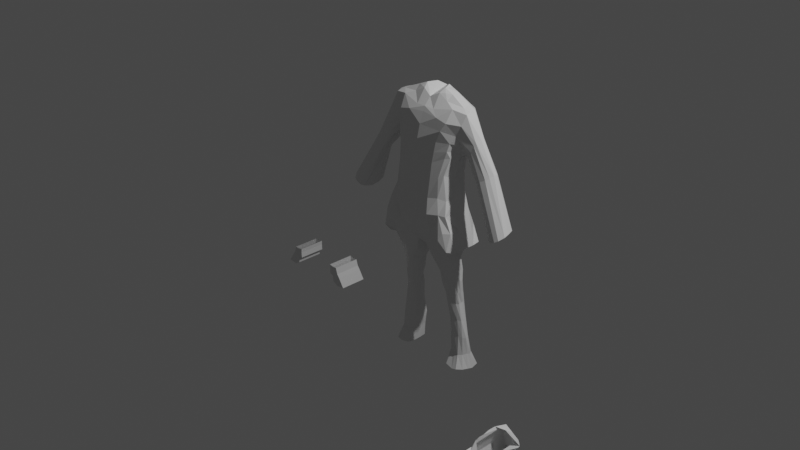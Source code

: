 # Source: spy.blend  (saved by Blender 3.2.14; exported with 4.5.12 LTS)
import bpy
from mathutils import Matrix  # noqa: F401  (used for matrix-valued properties, if any)

bpy.ops.wm.read_factory_settings(use_empty=True)
scene = bpy.context.scene
scene.name = 'Scene'

# ---- collections
col_collection = bpy.data.collections.new('Collection'); scene.collection.children.link(col_collection)

# ---- materials (node trees are filled in below, after node groups)
mat_material = bpy.data.materials.new('Material')
mat_material.alpha_threshold = 0.0
mat_material.use_transparent_shadow = False
mat_material.line_color = (0.0, 0.0, 0.0, 1.0)

# ---- material node trees
mat_material.use_nodes = True; mat_material.node_tree.nodes.clear()
_N = mat_material.node_tree.nodes; _L = mat_material.node_tree.links
n0 = _N.new('ShaderNodeOutputMaterial'); n0.name = 'Material Output'; n0.location = (300, 300)
n1 = _N.new('ShaderNodeBsdfPrincipled'); n1.name = 'Principled BSDF'; n1.location = (10, 300)
n1.distribution = 'GGX'
n1.subsurface_method = 'RANDOM_WALK_SKIN'
n1.inputs[2].default_value = 0.4
n1.inputs[3].default_value = 1.45
n1.inputs[27].default_value = (0.0, 0.0, 0.0, 1.0)
n1.inputs[28].default_value = 1.0
_L.new(n1.outputs[0], n0.inputs[0])
n0.is_active_output = True

# ---- world
world_world = bpy.data.worlds.new('World'); scene.world = world_world
world_world.use_nodes = True; world_world.node_tree.nodes.clear()
_N = world_world.node_tree.nodes; _L = world_world.node_tree.links
n0 = _N.new('ShaderNodeOutputWorld'); n0.name = 'World Output'; n0.location = (300, 300)
n1 = _N.new('ShaderNodeBackground'); n1.name = 'Background'; n1.location = (10, 300)
n1.inputs[0].default_value = (0.05088, 0.05088, 0.05088, 1.0)
_L.new(n1.outputs[0], n0.inputs[0])
n0.is_active_output = True
world_world.color = (0.05088, 0.05088, 0.05088)
world_world.use_sun_shadow = False
world_world.sun_shadow_jitter_overblur = 0.0

# ---- cameras
cam_camera = bpy.data.cameras.new('Camera')
cam_camera.clip_end = 100.0
cam_camera.ortho_scale = 7.314

# ---- lights
light_light = bpy.data.lights.new('Light', 'POINT')
light_light.transmission_factor = 0.0
light_light.energy = 1000.0
light_light.shadow_soft_size = 0.1
light_light.shadow_maximum_resolution = 0.006
light_light.use_absolute_resolution = True

# ---- meshes
me_cube = bpy.data.meshes.new('Cube')
me_cube.from_pydata([(-0.9634, 0.175, 0.9465), (-0.8116, 0.2138, -1.077), (-1.061, -0.05303, 0.785), (-0.8519, -0.1365, -1.083), (-0.6083, -0.1565, 0.01281), (-0.7105, 0.1678, 0.003318), (-0.08967, 0.1668, -1.158), (0.003088, -0.1172, 0.8548), (-0.2786, -0.1447, -0.9949), (-0.003952, 0.2493, 0.9138), (8.877e-18, 0.1828, 0.02311), (-1.731e-05, -0.1974, -0.06671), (-0.8231, -0.1002, 0.5163), (-0.774, 0.2291, 0.4552), (0.02494, 0.2449, 0.4946), (-0.000534, -0.1948, 0.4987), (-0.7704, 0.1855, -0.4824), (-0.7273, -0.2012, -0.4937), (-0.0001269, -0.2095, -0.5589), (-0.0001269, 0.2022, -0.4794), (-1.169, 0.2368, -3.009), (-1.046, -0.03346, -2.98), (-0.7048, 0.2318, -2.993), (-0.6933, -0.02423, -2.978), (-0.8777, 0.1402, -1.961), (-0.8433, 0.03361, -1.975), (-0.6078, 0.01401, -1.99), (-0.565, 0.1643, -1.98), (-1.643, 0.1385, 0.1091), (-1.854, 0.1128, 0.19), (-1.775, -0.0237, 0.1401), (-1.551, -0.03943, 0.0721), (-0.3428, 0.1525, -1.132), (-0.4377, -0.1251, 0.8324), (-0.3982, -0.1803, 0.00111), (-0.4961, -0.1609, -1.034), (-0.6682, 0.2006, 0.9622), (-0.4372, 0.1778, 0.02311), (-0.4494, 0.2517, 0.4999), (-0.4996, -0.152, 0.509), (-0.4483, 0.1899, -0.5001), (-0.4641, -0.251, -0.5056), (-0.8969, 0.2701, -3.011), (-0.9082, -0.03645, -2.997), (-0.7282, 0.1623, -1.992), (-0.7279, 0.00923, -1.99), (-0.00364, -0.02422, 1.031), (-0.2454, 0.0002698, 1.107), (-0.9182, -0.03462, -0.9644), (-1.12, 0.04511, 0.961), (-0.8483, -0.03447, 0.01599), (-0.08967, -0.03462, -1.092), (-1.057, 0.06567, 0.3526), (-0.9198, -0.03462, -0.4907), (-1.2, 0.07936, -2.996), (-0.6401, 0.07555, -2.974), (-0.5299, 0.08645, -1.989), (-0.8959, 0.08993, -1.963), (-1.519, 0.03292, 0.02154), (-1.889, 0.04777, 0.2009), (-0.9444, 0.02697, 0.9936), (-0.2906, 0.0584, 1.165), (-2.113, 0.1409, -0.5323), (-2.333, -0.1246, -0.5934), (-1.941, 0.04252, -0.5962), (-2.509, -0.06256, -0.5153), (-2.427, 0.07955, -0.496), (-2.114, -0.09941, -0.6369), (-0.001604, 0.2051, 1.119), (-0.008342, -0.09577, 0.922), (-0.3106, 0.2062, 1.011), (-0.2601, -0.0889, 0.913), (-0.5302, 0.05374, 1.106), (-0.0002538, -0.03383, -0.5029), (-0.00183, 0.2131, -1.018), (-0.00183, -0.1394, -0.994), (-0.00183, -0.03662, -1.018), (-0.9221, -0.118, -1.032), (-0.1306, -0.1176, -1.067), (-1.157, 0.0202, -2.987), (-0.6472, 0.02005, -2.977), (-0.8961, 0.05947, -1.982), (-1.84, 0.006626, 0.1739), (-0.7684, -0.04851, 0.9711), (-1.119, -0.007248, 0.9345), (-0.7325, -0.1313, 0.05194), (-1.036, 0.02263, 0.3982), (-0.9079, -0.1766, -0.4971), (-0.5471, 0.0447, -1.989), (-1.526, -0.01454, 0.04425), (-0.3811, 0.02227, 1.113), (-2.215, -0.1207, -0.6269), (-2.476, 0.01379, -0.502), (-0.5062, -0.008778, 1.031), (-0.00183, -0.1431, -1.018), (-1.114, 0.1108, 0.9635), (-0.8082, 0.1008, 0.06027), (-0.9951, 0.1972, 0.4297), (-0.9198, 0.1434, -0.4907), (-0.5508, 0.1193, -1.988), (-1.59, 0.08999, 0.04596), (-0.2581, 0.1669, 1.136), (-0.9182, 0.1434, -0.9644), (-0.08967, 0.1434, -1.092), (-1.217, 0.1434, -3.014), (-0.6481, 0.1426, -2.975), (-0.9029, 0.1122, -1.961), (-1.892, 0.08652, 0.2056), (-0.926, 0.1206, 1.002), (-2.283, 0.129, -0.5012), (-1.983, -0.04494, -0.631), (-0.4953, 0.1453, 1.107), (-0.00183, 0.1414, -1.018), (-0.7954, -0.03917, -1.429), (-0.4763, -0.04942, -1.468), (-0.3907, 0.117, -1.478), (-0.7745, 0.1303, -1.442), (-0.6338, -0.05789, -1.453), (-0.5851, 0.1217, -1.46), (-0.9108, 0.03361, -1.427), (-0.3428, 0.03361, -1.476), (-0.889, -0.003599, -1.434), (-0.3928, -0.01889, -1.458), (-0.3428, 0.09354, -1.474), (-0.9108, 0.09354, -1.425), (-0.8125, -0.08817, -1.251), (-0.3437, -0.1052, -1.241), (-0.224, 0.1171, -1.312), (-0.7411, 0.1407, -1.249), (-0.5541, -0.1168, -1.271), (-0.5541, 0.1144, -1.271), (-0.9144, -0.0005062, -1.222), (-0.224, -0.0005062, -1.311), (-0.9119, -0.06595, -1.251), (-0.2641, -0.07483, -1.277), (-0.224, 0.0663, -1.31), (-0.8967, 0.0691, -1.225), (-0.8068, 0.1241, -1.619), (-0.6918, -0.01795, -1.634), (-0.6702, 0.1219, -1.635), (-0.9231, 0.05088, -1.595), (-0.4114, 0.06772, -1.671), (-0.8816, 0.02268, -1.596), (-0.448, 0.009695, -1.675), (-0.4114, 0.1015, -1.665), (-0.9187, 0.0891, -1.599), (-0.8092, 0.001509, -1.615), (-0.5283, -0.03081, -1.673), (-0.4447, 0.1255, -1.678), (-0.9477, 0.1815, -2.538), (-0.931, 0.04395, -2.489), (-0.6934, 0.04912, -2.507), (-0.6002, 0.2184, -2.542), (-0.8163, 0.2184, -2.548), (-0.7976, 0.03694, -2.488), (-0.5935, 0.09335, -2.507), (-1.08, 0.09715, -2.52), (-1.025, 0.06306, -2.511), (-0.6346, 0.06034, -2.508), (-0.6002, 0.1345, -2.511), (-1.059, 0.1345, -2.519), (-0.8798, 0.04401, -2.238), (-0.6627, 0.04184, -2.257), (-0.6, 0.1772, -2.256), (-0.8925, 0.1652, -2.239), (-0.7723, 0.2004, -2.255), (-0.7751, 0.03294, -2.248), (-0.5802, 0.09669, -2.249), (-0.9791, 0.09543, -2.25), (-0.9665, 0.06631, -2.241), (-0.6083, 0.0566, -2.263), (-0.594, 0.1379, -2.253), (-0.9791, 0.1301, -2.238), (-1.043, 0.1916, -2.796), (-0.8597, 0.2395, -2.795), (-0.879, 0.03182, -2.791), (-0.6053, 0.1003, -2.765), (-1.113, 0.1054, -2.777), (-1.055, 0.05937, -2.787), (-0.6529, 0.06503, -2.772), (-0.6162, 0.1389, -2.765), (-1.137, 0.1389, -2.795), (-0.9632, 0.02572, -2.794), (-0.7503, 0.04864, -2.779), (-0.664, 0.2224, -2.78), (-0.8599, 0.1301, -1.792), (-0.7159, 0.005731, -1.816), (-0.6992, 0.1355, -1.81), (-0.9086, 0.0694, -1.78), (-0.4882, 0.08478, -1.833), (-0.8848, 0.04076, -1.795), (-0.4938, 0.03183, -1.836), (-0.5029, 0.1102, -1.829), (-0.9062, 0.09684, -1.785), (-0.8485, 0.01675, -1.799), (-0.5838, -0.001021, -1.826), (-0.5584, 0.1364, -1.824), (-0.9227, 0.2184, -0.8499), (-0.01117, -0.2105, -0.8343), (-0.005434, 0.2163, -0.7824), (-0.8409, -0.2461, -0.8288), (-0.4893, -0.2139, -0.7758), (-0.4262, 0.2153, -0.8519), (-0.6558, -0.1827, -0.2636), (-0.7384, 0.1612, -0.2566), (-6.344e-05, -0.2062, -0.3082), (-6.344e-05, 0.1693, -0.1954), (-0.4625, 0.17, -0.2242), (-0.3852, -0.2064, -0.2959), (-0.888, -0.03462, -0.2384), (-0.8159, -0.1316, -0.3028), (-0.8403, 0.119, -0.2299), (-0.7248, 0.1884, 0.2338), (-1.432e-18, 0.2041, 0.2463), (-1.191e-05, -0.1803, 0.192), (-0.7178, -0.1209, 0.2941), (-0.4229, -0.1692, 0.2152), (-0.4625, 0.2109, 0.2463), (-0.8954, -0.001209, 0.2559), (-0.8241, -0.08539, 0.3014), (-0.8724, 0.09225, 0.2474), (-0.9463, -0.06254, 0.6264), (-0.8887, 0.224, 0.6579), (-0.001326, 0.2584, 0.8006), (-0.001825, -0.1614, 0.6937), (-1.641, -0.0394, 0.1022), (-1.751, 0.1369, 0.1512), (-0.5032, 0.2438, 0.6988), (-0.6067, -0.1426, 0.6757), (-1.924, 0.0966, -0.549), (-2.427, -0.112, -0.5596), (-1.388, 0.1243, 0.6009), (-1.386, -0.02142, 0.56), (-1.364, 0.1804, 0.2981), (-1.272, -0.03151, 0.3627), (-1.451, 0.04588, 0.6434), (-1.303, 0.04904, 0.2775), (-1.413, -0.008344, 0.612), (-1.253, -0.01763, 0.2875), (-1.279, 0.1261, 0.2386), (-1.452, 0.08859, 0.6406), (-1.269, 0.1578, 0.5255), (-1.329, -0.03212, 0.4577), (-0.922, 0.2618, -1.113), (-0.9347, -0.1836, -1.062), (-0.9108, 0.2304, -0.7737), (-0.9235, -0.2208, -0.7224), (-1.001, -0.02783, -1.07), (-1.008, -0.03462, -0.7265), (-1.022, -0.1453, -1.071), (-1.07, -0.1693, -0.7203), (-1.008, 0.1434, -0.7265), (-0.9431, 0.1434, -1.076), (-1.121, 0.2184, -1.008), (-1.047, -0.2156, -0.9808), (-1.121, -0.03462, -1.024), (-1.121, -0.1262, -1.024), (-1.121, 0.1434, -1.024), (-0.7271, -0.1207, 0.7919), (-1.016, -0.02734, 0.5012), (-1.077, 0.2144, 0.4534), (-0.9496, 0.2279, 0.5056), (-0.0001495, 0.2993, -1.141), (0.003328, 0.304, -1.041), (0.04285, 0.3619, -1.253), (0.004191, 0.3039, -0.9014), (-0.006422, 0.3891, -1.198), (-0.4533, 0.287, -0.8375), (-0.5637, 0.3038, -1.103), (-0.5033, 0.2962, -1.2), (-0.4597, 0.2612, -0.9456), (-0.4592, 0.2589, -1.045), (-0.1682, 0.2105, 1.046), (-0.1852, 0.1554, 1.168), (-0.7699, -0.1139, 0.4006), (-0.7494, 0.2087, 0.3445), (0.01247, 0.2245, 0.3705), (-0.000273, -0.1875, 0.3454), (-0.4612, -0.1606, 0.3621), (-0.456, 0.2313, 0.3731), (-0.9294, 0.028, 0.3208), (-0.8795, -0.0374, 0.3881), (-0.8623, 0.1448, 0.3699), (-0.004317, 0.2313, 1.019), (-0.3287, 0.2357, 0.8585), (-0.7971, 0.1606, 1.007)], [(73, 18), (19, 73), (222, 261), (200, 246)], [(83, 84, 2), (228, 33, 258), (211, 96, 5, 204), (208, 34, 4, 203), (207, 37, 10, 206), (227, 36, 284), (181, 173, 20, 104), (279, 38, 14, 276), (282, 97, 13, 275), (278, 39, 12, 274), (202, 40, 19, 199), (201, 41, 17, 200), (48, 77, 249, 247), (175, 182, 21, 43), (179, 183, 23, 80), (174, 184, 22, 42), (187, 196, 27, 44), (191, 195, 26, 88), (186, 194, 25, 45), (193, 185, 24, 106), (242, 232, 30, 225), (238, 234, 31, 89), (240, 231, 29, 107), (241, 233, 28, 226), (195, 186, 45, 26), (185, 187, 44, 24), (173, 174, 42, 20), (183, 175, 43, 23), (198, 18, 41, 201), (197, 16, 40, 202), (277, 15, 39, 278), (275, 13, 38, 279), (222, 0, 36), (204, 5, 37, 207), (205, 11, 34, 208), (224, 7, 33, 228), (101, 273, 68, 272), (93, 71, 47), (71, 69, 46), (111, 72, 61, 101), (237, 235, 59, 82), (239, 236, 58, 100), (190, 188, 57, 81), (192, 189, 56, 99), (180, 176, 55, 105), (245, 197, 270, 263, 265, 267), (281, 86, 52, 280), (178, 177, 54, 79), (210, 85, 50, 209), (108, 95, 49, 60), (108, 60, 72, 111), (33, 7, 69, 71), (83, 33, 71, 93), (284, 36, 70), (103, 6, 74, 112), (78, 51, 76, 94), (8, 78, 94, 75), (60, 83, 93, 72), (203, 4, 85, 210), (182, 178, 79, 21), (86, 281, 12, 259), (87, 53, 248, 250), (194, 190, 81, 25), (232, 237, 82, 30), (72, 93, 90), (236, 238, 89, 58), (189, 191, 88, 56), (176, 179, 80, 55), (60, 49, 84, 83), (51, 103, 112, 76), (285, 108, 111), (0, 95, 108), (184, 180, 105, 22), (196, 192, 99, 27), (233, 239, 100, 28), (9, 70, 272), (235, 240, 107, 59), (188, 193, 106, 57), (3, 200, 254, 244), (280, 52, 97, 282), (177, 181, 104, 54), (209, 50, 96, 211), (131, 136, 124, 119), (127, 135, 123, 115), (132, 134, 122, 120), (125, 133, 121, 113), (135, 132, 120, 123), (133, 131, 119, 121), (128, 130, 118, 116), (126, 129, 117, 114), (136, 128, 116, 124), (129, 125, 113, 117), (134, 126, 114, 122), (130, 127, 115, 118), (32, 6, 127, 130), (78, 8, 126, 134), (35, 3, 125, 129), (102, 1, 128, 136), (8, 35, 129, 126), (1, 32, 130, 128), (77, 48, 131, 133), (103, 51, 132, 135), (3, 77, 133, 125), (51, 78, 134, 132), (6, 103, 135, 127), (48, 102, 136, 131), (119, 124, 145, 140), (115, 123, 144, 148), (120, 122, 143, 141), (113, 121, 142, 146), (123, 120, 141, 144), (121, 119, 140, 142), (116, 118, 139, 137), (114, 117, 138, 147), (124, 116, 137, 145), (117, 113, 146, 138), (122, 114, 147, 143), (118, 115, 148, 139), (168, 172, 160, 156), (163, 171, 159, 152), (167, 170, 158, 155), (161, 169, 157, 150), (169, 168, 156, 157), (171, 167, 155, 159), (162, 166, 154, 151), (164, 165, 153, 149), (165, 163, 152, 153), (170, 162, 151, 158), (166, 161, 150, 154), (172, 164, 149, 160), (106, 24, 164, 172), (45, 25, 161, 166), (88, 26, 162, 170), (44, 27, 163, 165), (24, 44, 165, 164), (26, 45, 166, 162), (99, 56, 167, 171), (81, 57, 168, 169), (25, 81, 169, 161), (56, 88, 170, 167), (27, 99, 171, 163), (57, 106, 172, 168), (156, 160, 181, 177), (152, 159, 180, 184), (155, 158, 179, 176), (150, 157, 178, 182), (157, 156, 177, 178), (159, 155, 176, 180), (151, 154, 175, 183), (149, 153, 174, 173), (153, 152, 184, 174), (158, 151, 183, 179), (154, 150, 182, 175), (160, 149, 173, 181), (140, 145, 193, 188), (148, 144, 192, 196), (141, 143, 191, 189), (146, 142, 190, 194), (144, 141, 189, 192), (142, 140, 188, 190), (137, 139, 187, 185), (147, 138, 186, 195), (145, 137, 185, 193), (138, 146, 194, 186), (143, 147, 195, 191), (139, 148, 196, 187), (98, 16, 245, 251), (1, 102, 252, 243), (53, 98, 251, 248), (1, 197, 202, 32), (8, 198, 201, 35), (17, 87, 250, 246), (35, 201, 200, 3), (32, 202, 199, 6), (53, 209, 211, 98), (17, 203, 210, 87), (87, 210, 209, 53), (18, 205, 208, 41), (16, 204, 207, 40), (40, 207, 206, 19), (41, 208, 203, 17), (98, 211, 204, 16), (50, 218, 220, 96), (4, 215, 219, 85), (85, 219, 218, 50), (5, 212, 217, 37), (11, 214, 216, 34), (34, 216, 215, 4), (96, 220, 212, 5), (37, 217, 213, 10), (15, 224, 228, 39), (13, 222, 227, 38), (231, 241, 226, 29), (234, 242, 225, 31), (38, 227, 223, 14), (228, 221, 12), (259, 221, 242, 234), (0, 222, 241), (49, 95, 240, 235), (260, 97, 239, 233), (52, 86, 238, 236), (2, 84, 237, 232), (97, 52, 236, 239), (84, 49, 235, 237), (260, 233, 241), (95, 0, 231, 240), (86, 259, 234, 238), (221, 2, 232, 242), (91, 67, 110, 64, 229, 62, 109, 66, 92, 65, 230, 63), (257, 251, 245, 253), (256, 250, 248, 255), (254, 246, 250, 256), (255, 248, 251, 257), (247, 255, 257, 252), (244, 254, 256, 249), (249, 256, 255, 247), (252, 257, 253, 243), (269, 268, 266, 264), (200, 17, 246, 254), (77, 3, 244, 249), (102, 48, 247, 252), (70, 111, 101), (90, 93, 47), (47, 71, 46), (83, 2, 258), (221, 228, 258), (33, 83, 258), (2, 221, 258), (12, 221, 259), (13, 261, 260, 222), (97, 260, 261), (13, 97, 261), (16, 197, 245), (6, 199, 74), (263, 266, 265), (263, 262, 264, 266), (270, 271, 262, 263), (271, 269, 264, 262), (268, 267, 265, 266), (8, 75, 198), (16, 40, 19, 265, 267, 245), (1, 243, 269, 271), (197, 1, 271, 270), (243, 253, 268, 269), (253, 245, 267, 268), (227, 222, 36), (231, 0, 241), (222, 260, 241), (70, 36, 111), (61, 273, 101), (70, 101, 272), (283, 9, 272), (47, 46, 68, 273, 61), (90, 47, 61), (218, 280, 282, 220), (274, 12, 281, 219), (219, 281, 280, 218), (212, 275, 279, 217), (214, 277, 278, 216), (216, 278, 274, 215), (220, 282, 275, 212), (217, 279, 276, 213), (215, 274, 219), (39, 228, 12), (68, 283, 272), (223, 227, 284), (9, 284, 70), (9, 223, 284), (61, 72, 90), (0, 108, 285), (36, 285, 111), (36, 0, 285), (29, 226, 62, 109), (66, 109, 29, 107), (59, 107, 66, 92), (65, 92, 59, 82), (30, 82, 65, 230), (63, 230, 30, 225), (31, 225, 63, 91), (67, 91, 31, 89), (58, 89, 67, 110), (64, 110, 58, 100), (28, 100, 64, 229), (62, 229, 28, 226), (16, 245, 267, 40)])
_uv = me_cube.uv_layers.new(name='UVMap')
_uv.uv.foreach_set('vector', [0.811, 0.685, 0.875, 0.685, 0.875, 0.75, 0.5938, 0.936, 0.625, 0.936, 0.625, 0.9736, 0.4688, 0.1875, 0.5, 0.1875, 0.5, 0.25, 0.4688, 0.25, 0.4688, 0.936, 0.5, 0.936, 0.5, 1.0, 0.4688, 1.0, 0.4687, 0.314, 0.5, 0.314, 0.5, 0.375, 0.4688, 0.375, 0.5937, 0.314, 0.625, 0.314, 0.625, 0.3452, 0.375, 0.1875, 0.375, 0.25, 0.375, 0.25, 0.375, 0.1875, 0.5469, 0.314, 0.5625, 0.314, 0.5625, 0.375, 0.5469, 0.375, 0.5469, 0.1875, 0.5625, 0.1875, 0.5625, 0.25, 0.5469, 0.25, 0.5469, 0.936, 0.5625, 0.936, 0.5625, 1.0, 0.5469, 1.0, 0.4062, 0.314, 0.4375, 0.314, 0.4375, 0.375, 0.4062, 0.375, 0.4062, 0.936, 0.4375, 0.936, 0.4375, 1.0, 0.4062, 1.0, 0.375, 0.125, 0.375, 0.065, 0.375, 0.065, 0.375, 0.125, 0.375, 0.936, 0.375, 1.0, 0.375, 1.0, 0.375, 0.936, 0.25, 0.685, 0.25, 0.75, 0.25, 0.75, 0.25, 0.685, 0.375, 0.314, 0.375, 0.375, 0.375, 0.375, 0.375, 0.314, 0.375, 0.314, 0.375, 0.375, 0.375, 0.375, 0.375, 0.314, 0.25, 0.685, 0.25, 0.75, 0.25, 0.75, 0.25, 0.685, 0.375, 0.936, 0.375, 1.0, 0.375, 1.0, 0.375, 0.936, 0.375, 0.1875, 0.375, 0.25, 0.375, 0.25, 0.375, 0.1875, 0.5938, 1.0, 0.625, 1.0, 0.625, 1.0, 0.5938, 1.0, 0.5625, 0.065, 0.5625, 0.0, 0.5625, 0.0, 0.5625, 0.065, 0.875, 0.5625, 0.875, 0.5, 0.875, 0.5, 0.875, 0.5625, 0.5938, 0.25, 0.5625, 0.25, 0.5625, 0.25, 0.5938, 0.25, 0.375, 0.875, 0.375, 0.936, 0.375, 0.936, 0.375, 0.875, 0.375, 0.25, 0.375, 0.314, 0.375, 0.314, 0.375, 0.25, 0.375, 0.25, 0.375, 0.314, 0.375, 0.314, 0.375, 0.25, 0.375, 0.875, 0.375, 0.936, 0.375, 0.936, 0.375, 0.875, 0.4062, 0.875, 0.4375, 0.875, 0.4375, 0.936, 0.4062, 0.936, 0.4062, 0.25, 0.4375, 0.25, 0.4375, 0.314, 0.4062, 0.314, 0.5469, 0.875, 0.5625, 0.875, 0.5625, 0.936, 0.5469, 0.936, 0.5469, 0.25, 0.5625, 0.25, 0.5625, 0.314, 0.5469, 0.314, 0.5938, 0.25, 0.625, 0.25, 0.625, 0.314, 0.4688, 0.25, 0.5, 0.25, 0.5, 0.314, 0.4687, 0.314, 0.4688, 0.875, 0.5, 0.875, 0.5, 0.936, 0.4688, 0.936, 0.5938, 0.875, 0.625, 0.875, 0.625, 0.936, 0.5938, 0.936, 0.811, 0.5625, 0.718, 0.4688, 0.625, 0.375, 0.7248, 0.4421, 0.811, 0.685, 0.811, 0.75, 0.811, 0.75, 0.625, 0.936, 0.625, 0.875, 0.625, 0.875, 0.811, 0.5625, 0.811, 0.625, 0.811, 0.625, 0.811, 0.5625, 0.875, 0.685, 0.875, 0.625, 0.875, 0.625, 0.875, 0.685, 0.5625, 0.1875, 0.5625, 0.125, 0.5625, 0.125, 0.5625, 0.1875, 0.375, 0.065, 0.375, 0.125, 0.375, 0.125, 0.375, 0.065, 0.25, 0.5625, 0.25, 0.625, 0.25, 0.625, 0.25, 0.5625, 0.25, 0.5625, 0.25, 0.625, 0.25, 0.625, 0.25, 0.5625, 0.4375, 0.25, 0.4062, 0.25, 0.4062, 0.25, 0.4062, 0.25, 0.4375, 0.25, 0.4375, 0.25, 0.5469, 0.065, 0.5625, 0.065, 0.5625, 0.125, 0.5469, 0.125, 0.375, 0.065, 0.375, 0.125, 0.375, 0.125, 0.375, 0.065, 0.4688, 0.065, 0.5, 0.065, 0.5, 0.125, 0.4688, 0.125, 0.811, 0.5625, 0.875, 0.5625, 0.875, 0.625, 0.811, 0.625, 0.811, 0.5625, 0.811, 0.625, 0.811, 0.625, 0.811, 0.5625, 0.625, 0.936, 0.625, 0.875, 0.625, 0.875, 0.625, 0.936, 0.811, 0.685, 0.811, 0.75, 0.811, 0.75, 0.811, 0.685, 0.625, 0.3452, 0.625, 0.314, 0.625, 0.314, 0.25, 0.5625, 0.25, 0.5, 0.25, 0.5, 0.25, 0.5625, 0.25, 0.685, 0.25, 0.625, 0.25, 0.625, 0.25, 0.685, 0.25, 0.75, 0.25, 0.685, 0.25, 0.685, 0.25, 0.75, 0.811, 0.625, 0.811, 0.685, 0.811, 0.685, 0.811, 0.625, 0.4688, 0.0, 0.5, 0.0, 0.5, 0.065, 0.4688, 0.065, 0.375, 0.0, 0.375, 0.065, 0.375, 0.065, 0.375, 0.0, 0.5625, 0.065, 0.5469, 0.065, 0.5625, 0.0, 0.5625, 1.0, 0.4375, 0.065, 0.4375, 0.125, 0.4375, 0.125, 0.4375, 0.065, 0.375, 0.0, 0.375, 0.065, 0.375, 0.065, 0.375, 0.0, 0.875, 0.75, 0.875, 0.685, 0.875, 0.685, 0.875, 0.75, 0.811, 0.625, 0.811, 0.685, 0.811, 0.685, 0.5625, 0.125, 0.5625, 0.065, 0.5625, 0.065, 0.5625, 0.125, 0.25, 0.625, 0.25, 0.685, 0.25, 0.685, 0.25, 0.625, 0.25, 0.625, 0.25, 0.685, 0.25, 0.685, 0.25, 0.625, 0.811, 0.625, 0.875, 0.625, 0.875, 0.685, 0.811, 0.685, 0.25, 0.625, 0.25, 0.5625, 0.25, 0.5625, 0.25, 0.625, 0.811, 0.5312, 0.811, 0.5625, 0.811, 0.5625, 0.875, 0.5, 0.875, 0.5625, 0.811, 0.5625, 0.25, 0.5, 0.25, 0.5625, 0.25, 0.5625, 0.25, 0.5, 0.25, 0.5, 0.25, 0.5625, 0.25, 0.5625, 0.25, 0.5, 0.5625, 0.25, 0.5625, 0.1875, 0.5625, 0.1875, 0.5625, 0.25, 0.625, 0.375, 0.625, 0.314, 0.625, 0.3423, 0.875, 0.625, 0.875, 0.5625, 0.875, 0.5625, 0.875, 0.625, 0.375, 0.125, 0.375, 0.1875, 0.375, 0.1875, 0.375, 0.125, 0.375, 1.0, 0.4062, 1.0, 0.4062, 1.0, 0.375, 1.0, 0.5469, 0.125, 0.5625, 0.125, 0.5625, 0.1875, 0.5469, 0.1875, 0.375, 0.125, 0.375, 0.1875, 0.375, 0.1875, 0.375, 0.125, 0.4688, 0.125, 0.5, 0.125, 0.5, 0.1875, 0.4688, 0.1875, 0.375, 0.125, 0.375, 0.1875, 0.375, 0.1875, 0.375, 0.125, 0.25, 0.5, 0.25, 0.5625, 0.25, 0.5625, 0.25, 0.5, 0.25, 0.625, 0.25, 0.685, 0.25, 0.685, 0.25, 0.625, 0.375, 0.0, 0.375, 0.065, 0.375, 0.065, 0.375, 0.0, 0.25, 0.5625, 0.25, 0.625, 0.25, 0.625, 0.25, 0.5625, 0.375, 0.065, 0.375, 0.125, 0.375, 0.125, 0.375, 0.065, 0.375, 0.25, 0.375, 0.314, 0.375, 0.314, 0.375, 0.25, 0.375, 0.875, 0.375, 0.936, 0.375, 0.936, 0.375, 0.875, 0.375, 0.1875, 0.375, 0.25, 0.375, 0.25, 0.375, 0.1875, 0.375, 0.936, 0.375, 1.0, 0.375, 1.0, 0.375, 0.936, 0.25, 0.685, 0.25, 0.75, 0.25, 0.75, 0.25, 0.685, 0.375, 0.314, 0.375, 0.375, 0.375, 0.375, 0.375, 0.314, 0.375, 0.314, 0.375, 0.375, 0.375, 0.375, 0.375, 0.314, 0.25, 0.685, 0.25, 0.75, 0.25, 0.75, 0.25, 0.685, 0.375, 0.936, 0.375, 1.0, 0.375, 1.0, 0.375, 0.936, 0.375, 0.1875, 0.375, 0.25, 0.375, 0.25, 0.375, 0.1875, 0.375, 0.875, 0.375, 0.936, 0.375, 0.936, 0.375, 0.875, 0.375, 0.25, 0.375, 0.314, 0.375, 0.314, 0.375, 0.25, 0.375, 0.065, 0.375, 0.125, 0.375, 0.125, 0.375, 0.065, 0.25, 0.5625, 0.25, 0.625, 0.25, 0.625, 0.25, 0.5625, 0.375, 0.0, 0.375, 0.065, 0.375, 0.065, 0.375, 0.0, 0.25, 0.625, 0.25, 0.685, 0.25, 0.685, 0.25, 0.625, 0.25, 0.5, 0.25, 0.5625, 0.25, 0.5625, 0.25, 0.5, 0.375, 0.125, 0.375, 0.1875, 0.375, 0.1875, 0.375, 0.125, 0.375, 0.125, 0.375, 0.1875, 0.375, 0.1875, 0.375, 0.125, 0.25, 0.5, 0.25, 0.5625, 0.25, 0.5625, 0.25, 0.5, 0.25, 0.625, 0.25, 0.685, 0.25, 0.685, 0.25, 0.625, 0.375, 0.0, 0.375, 0.065, 0.375, 0.065, 0.375, 0.0, 0.25, 0.5625, 0.25, 0.625, 0.25, 0.625, 0.25, 0.5625, 0.375, 0.065, 0.375, 0.125, 0.375, 0.125, 0.375, 0.065, 0.375, 0.25, 0.375, 0.314, 0.375, 0.314, 0.375, 0.25, 0.375, 0.875, 0.375, 0.936, 0.375, 0.936, 0.375, 0.875, 0.375, 0.1875, 0.375, 0.25, 0.375, 0.25, 0.375, 0.1875, 0.375, 0.936, 0.375, 1.0, 0.375, 1.0, 0.375, 0.936, 0.25, 0.685, 0.25, 0.75, 0.25, 0.75, 0.25, 0.685, 0.375, 0.314, 0.375, 0.375, 0.375, 0.375, 0.375, 0.314, 0.375, 0.125, 0.375, 0.1875, 0.375, 0.1875, 0.375, 0.125, 0.25, 0.5, 0.25, 0.5625, 0.25, 0.5625, 0.25, 0.5, 0.25, 0.625, 0.25, 0.685, 0.25, 0.685, 0.25, 0.625, 0.375, 0.0, 0.375, 0.065, 0.375, 0.065, 0.375, 0.0, 0.375, 0.065, 0.375, 0.125, 0.375, 0.125, 0.375, 0.065, 0.25, 0.5625, 0.25, 0.625, 0.25, 0.625, 0.25, 0.5625, 0.375, 0.875, 0.375, 0.936, 0.375, 0.936, 0.375, 0.875, 0.375, 0.25, 0.375, 0.314, 0.375, 0.314, 0.375, 0.25, 0.375, 0.314, 0.375, 0.375, 0.375, 0.375, 0.375, 0.314, 0.25, 0.685, 0.25, 0.75, 0.25, 0.75, 0.25, 0.685, 0.375, 0.936, 0.375, 1.0, 0.375, 1.0, 0.375, 0.936, 0.375, 0.1875, 0.375, 0.25, 0.375, 0.25, 0.375, 0.1875, 0.375, 0.1875, 0.375, 0.25, 0.375, 0.25, 0.375, 0.1875, 0.375, 0.936, 0.375, 1.0, 0.375, 1.0, 0.375, 0.936, 0.25, 0.685, 0.25, 0.75, 0.25, 0.75, 0.25, 0.685, 0.375, 0.314, 0.375, 0.375, 0.375, 0.375, 0.375, 0.314, 0.375, 0.25, 0.375, 0.314, 0.375, 0.314, 0.375, 0.25, 0.375, 0.875, 0.375, 0.936, 0.375, 0.936, 0.375, 0.875, 0.25, 0.5625, 0.25, 0.625, 0.25, 0.625, 0.25, 0.5625, 0.375, 0.065, 0.375, 0.125, 0.375, 0.125, 0.375, 0.065, 0.375, 0.0, 0.375, 0.065, 0.375, 0.065, 0.375, 0.0, 0.25, 0.625, 0.25, 0.685, 0.25, 0.685, 0.25, 0.625, 0.25, 0.5, 0.25, 0.5625, 0.25, 0.5625, 0.25, 0.5, 0.375, 0.125, 0.375, 0.1875, 0.375, 0.1875, 0.375, 0.125, 0.375, 0.125, 0.375, 0.1875, 0.375, 0.1875, 0.375, 0.125, 0.25, 0.5, 0.25, 0.5625, 0.25, 0.5625, 0.25, 0.5, 0.25, 0.625, 0.25, 0.685, 0.25, 0.685, 0.25, 0.625, 0.375, 0.0, 0.375, 0.065, 0.375, 0.065, 0.375, 0.0, 0.375, 0.065, 0.375, 0.125, 0.375, 0.125, 0.375, 0.065, 0.25, 0.5625, 0.25, 0.625, 0.25, 0.625, 0.25, 0.5625, 0.375, 0.875, 0.375, 0.936, 0.375, 0.936, 0.375, 0.875, 0.375, 0.25, 0.375, 0.314, 0.375, 0.314, 0.375, 0.25, 0.375, 0.314, 0.375, 0.375, 0.375, 0.375, 0.375, 0.314, 0.25, 0.685, 0.25, 0.75, 0.25, 0.75, 0.25, 0.685, 0.375, 0.936, 0.375, 1.0, 0.375, 1.0, 0.375, 0.936, 0.375, 0.1875, 0.375, 0.25, 0.375, 0.25, 0.375, 0.1875, 0.375, 0.125, 0.375, 0.1875, 0.375, 0.1875, 0.375, 0.125, 0.25, 0.5, 0.25, 0.5625, 0.25, 0.5625, 0.25, 0.5, 0.25, 0.625, 0.25, 0.685, 0.25, 0.685, 0.25, 0.625, 0.375, 0.0, 0.375, 0.065, 0.375, 0.065, 0.375, 0.0, 0.25, 0.5625, 0.25, 0.625, 0.25, 0.625, 0.25, 0.5625, 0.375, 0.065, 0.375, 0.125, 0.375, 0.125, 0.375, 0.065, 0.375, 0.25, 0.375, 0.314, 0.375, 0.314, 0.375, 0.25, 0.375, 0.875, 0.375, 0.936, 0.375, 0.936, 0.375, 0.875, 0.375, 0.1875, 0.375, 0.25, 0.375, 0.25, 0.375, 0.1875, 0.375, 0.936, 0.375, 1.0, 0.375, 1.0, 0.375, 0.936, 0.25, 0.685, 0.25, 0.75, 0.25, 0.75, 0.25, 0.685, 0.375, 0.314, 0.375, 0.375, 0.375, 0.375, 0.375, 0.314, 0.4375, 0.1875, 0.4375, 0.25, 0.4375, 0.25, 0.4375, 0.1875, 0.375, 0.25, 0.375, 0.1875, 0.375, 0.1875, 0.375, 0.25, 0.4375, 0.125, 0.4375, 0.1875, 0.4375, 0.1875, 0.4375, 0.125, 0.375, 0.25, 0.4062, 0.25, 0.4062, 0.314, 0.375, 0.314, 0.375, 0.875, 0.4062, 0.875, 0.4062, 0.936, 0.375, 0.936, 0.4375, 0.0, 0.4375, 0.065, 0.4375, 0.065, 0.4375, 0.0, 0.375, 0.936, 0.4062, 0.936, 0.4062, 1.0, 0.375, 1.0, 0.375, 0.314, 0.4062, 0.314, 0.4062, 0.375, 0.375, 0.375, 0.4375, 0.125, 0.4688, 0.125, 0.4688, 0.1875, 0.4375, 0.1875, 0.4375, 0.0, 0.4688, 0.0, 0.4688, 0.065, 0.4375, 0.065, 0.4375, 0.065, 0.4688, 0.065, 0.4688, 0.125, 0.4375, 0.125, 0.4375, 0.875, 0.4688, 0.875, 0.4688, 0.936, 0.4375, 0.936, 0.4375, 0.25, 0.4688, 0.25, 0.4687, 0.314, 0.4375, 0.314, 0.4375, 0.314, 0.4687, 0.314, 0.4688, 0.375, 0.4375, 0.375, 0.4375, 0.936, 0.4688, 0.936, 0.4688, 1.0, 0.4375, 1.0, 0.4375, 0.1875, 0.4688, 0.1875, 0.4688, 0.25, 0.4375, 0.25, 0.5, 0.125, 0.5312, 0.125, 0.5312, 0.1875, 0.5, 0.1875, 0.5, 0.0, 0.5312, 0.0, 0.5312, 0.065, 0.5, 0.065, 0.5, 0.065, 0.5312, 0.065, 0.5312, 0.125, 0.5, 0.125, 0.5, 0.25, 0.5312, 0.25, 0.5312, 0.314, 0.5, 0.314, 0.5, 0.875, 0.5312, 0.875, 0.5312, 0.936, 0.5, 0.936, 0.5, 0.936, 0.5312, 0.936, 0.5312, 1.0, 0.5, 1.0, 0.5, 0.1875, 0.5312, 0.1875, 0.5312, 0.25, 0.5, 0.25, 0.5, 0.314, 0.5312, 0.314, 0.5312, 0.375, 0.5, 0.375, 0.5625, 0.875, 0.5938, 0.875, 0.5938, 0.936, 0.5625, 0.936, 0.5625, 0.25, 0.5938, 0.25, 0.5937, 0.314, 0.5625, 0.314, 0.625, 0.25, 0.5938, 0.25, 0.5938, 0.25, 0.625, 0.25, 0.5625, 1.0, 0.5938, 1.0, 0.5938, 1.0, 0.5625, 1.0, 0.5625, 0.314, 0.5937, 0.314, 0.5938, 0.375, 0.5625, 0.375, 0.5938, 0.936, 0.5938, 1.0, 0.5625, 1.0, 0.5625, 1.0, 0.5938, 1.0, 0.5938, 1.0, 0.5625, 1.0, 0.625, 0.25, 0.5938, 0.25, 0.5938, 0.25, 0.875, 0.625, 0.875, 0.5625, 0.875, 0.5625, 0.875, 0.625, 0.5625, 0.25, 0.5625, 0.1875, 0.5625, 0.1875, 0.5625, 0.25, 0.5625, 0.125, 0.5625, 0.065, 0.5625, 0.065, 0.5625, 0.125, 0.875, 0.75, 0.875, 0.685, 0.875, 0.685, 0.875, 0.75, 0.5625, 0.1875, 0.5625, 0.125, 0.5625, 0.125, 0.5625, 0.1875, 0.875, 0.685, 0.875, 0.625, 0.875, 0.625, 0.875, 0.685, 0.5625, 0.25, 0.5625, 0.25, 0.5938, 0.25, 0.875, 0.5625, 0.875, 0.5, 0.875, 0.5, 0.875, 0.5625, 0.5625, 0.065, 0.5625, 0.0, 0.5625, 0.0, 0.5625, 0.065, 0.5938, 1.0, 0.625, 1.0, 0.625, 1.0, 0.5938, 1.0, 0.0, 0.0, 0.0, 0.0, 0.0, 0.0, 0.0, 0.0, 0.0, 0.0, 0.0, 0.0, 0.0, 0.0, 0.0, 0.0, 0.0, 0.0, 0.0, 0.0, 0.0, 0.0, 0.0, 0.0, 0.4062, 0.1875, 0.4375, 0.1875, 0.4375, 0.25, 0.4062, 0.25, 0.4062, 0.065, 0.4375, 0.065, 0.4375, 0.125, 0.4063, 0.125, 0.4062, 0.0, 0.4375, 0.0, 0.4375, 0.065, 0.4062, 0.065, 0.4063, 0.125, 0.4375, 0.125, 0.4375, 0.1875, 0.4062, 0.1875, 0.375, 0.125, 0.4063, 0.125, 0.4062, 0.1875, 0.375, 0.1875, 0.375, 0.0, 0.4062, 0.0, 0.4062, 0.065, 0.375, 0.065, 0.375, 0.065, 0.4062, 0.065, 0.4063, 0.125, 0.375, 0.125, 0.375, 0.1875, 0.4062, 0.1875, 0.4062, 0.25, 0.375, 0.25, 0.375, 0.25, 0.4062, 0.25, 0.4062, 0.25, 0.375, 0.25, 0.4062, 1.0, 0.4375, 1.0, 0.4375, 1.0, 0.4062, 1.0, 0.375, 0.065, 0.375, 0.0, 0.375, 0.0, 0.375, 0.065, 0.375, 0.1875, 0.375, 0.125, 0.375, 0.125, 0.375, 0.1875, 0.811, 0.5, 0.811, 0.5625, 0.811, 0.5625, 0.811, 0.685, 0.811, 0.685, 0.811, 0.75, 0.625, 0.936, 0.625, 0.936, 0.625, 0.875, 0.811, 0.685, 0.875, 0.75, 0.8486, 0.75, 0.5938, 1.0, 0.5938, 0.936, 0.625, 0.9736, 0.811, 0.75, 0.811, 0.685, 0.8486, 0.75, 0.625, 1.0, 0.5938, 1.0, 0.625, 0.9736, 0.5625, 1.0, 0.5938, 1.0, 0.5625, 1.0, 0.5625, 0.25, 0.5625, 0.25, 0.5625, 0.25, 0.5938, 0.25, 0.5625, 0.1875, 0.5625, 0.25, 0.5625, 0.25, 0.5625, 0.25, 0.5625, 0.1875, 0.5625, 0.25, 0.4375, 0.25, 0.4062, 0.25, 0.4375, 0.25, 0.25, 0.5, 0.4062, 0.375, 0.25, 0.5, 0.4062, 0.25, 0.4062, 0.25, 0.4375, 0.25, 0.4062, 0.25, 0.375, 0.25, 0.375, 0.25, 0.4062, 0.25, 0.4062, 0.25, 0.375, 0.25, 0.375, 0.25, 0.4062, 0.25, 0.375, 0.25, 0.375, 0.25, 0.375, 0.25, 0.375, 0.25, 0.4062, 0.25, 0.4375, 0.25, 0.4375, 0.25, 0.4062, 0.25, 0.25, 0.75, 0.25, 0.75, 0.4062, 0.875, 0.0, 0.0, 0.0, 0.0, 0.0, 0.0, 0.0, 0.0, 0.0, 0.0, 0.0, 0.0, 0.375, 0.25, 0.375, 0.25, 0.375, 0.25, 0.375, 0.25, 0.4062, 0.25, 0.375, 0.25, 0.375, 0.25, 0.4062, 0.25, 0.375, 0.25, 0.4062, 0.25, 0.4062, 0.25, 0.375, 0.25, 0.4062, 0.25, 0.4375, 0.25, 0.4375, 0.25, 0.4062, 0.25, 0.5937, 0.314, 0.5938, 0.25, 0.625, 0.314, 0.625, 0.25, 0.625, 0.25, 0.5938, 0.25, 0.5938, 0.25, 0.5625, 0.25, 0.5938, 0.25, 0.811, 0.5, 0.811, 0.5, 0.811, 0.5625, 0.811, 0.625, 0.718, 0.4688, 0.811, 0.5625, 0.811, 0.5, 0.811, 0.5625, 0.7248, 0.4421, 0.625, 0.375, 0.625, 0.375, 0.625, 0.3423, 0.811, 0.75, 0.625, 0.875, 0.625, 0.375, 0.718, 0.4688, 0.811, 0.625, 0.811, 0.685, 0.811, 0.75, 0.811, 0.625, 0.5312, 0.125, 0.5469, 0.125, 0.5469, 0.1875, 0.5312, 0.1875, 0.5469, 0.0, 0.5625, 0.0, 0.5469, 0.065, 0.5312, 0.065, 0.5312, 0.065, 0.5469, 0.065, 0.5469, 0.125, 0.5312, 0.125, 0.5312, 0.25, 0.5469, 0.25, 0.5469, 0.314, 0.5312, 0.314, 0.5312, 0.875, 0.5469, 0.875, 0.5469, 0.936, 0.5312, 0.936, 0.5312, 0.936, 0.5469, 0.936, 0.5469, 1.0, 0.5312, 1.0, 0.5312, 0.1875, 0.5469, 0.1875, 0.5469, 0.25, 0.5312, 0.25, 0.5312, 0.314, 0.5469, 0.314, 0.5469, 0.375, 0.5312, 0.375, 0.5312, 0.0, 0.5469, 0.0, 0.5312, 0.065, 0.5625, 0.936, 0.5938, 0.936, 0.5625, 1.0, 0.625, 0.375, 0.625, 0.375, 0.625, 0.3423, 0.5938, 0.375, 0.5937, 0.314, 0.625, 0.3452, 0.625, 0.375, 0.625, 0.3452, 0.625, 0.314, 0.625, 0.375, 0.5938, 0.375, 0.625, 0.3452, 0.811, 0.625, 0.811, 0.625, 0.811, 0.685, 0.875, 0.5, 0.811, 0.5625, 0.811, 0.5312, 0.811, 0.5, 0.811, 0.5312, 0.811, 0.5625, 0.811, 0.5, 0.875, 0.5, 0.811, 0.5312, 0.625, 0.25, 0.5938, 0.25, 0.0, 0.0, 0.0, 0.0, 0.0, 0.0, 0.0, 0.0, 0.875, 0.5, 0.875, 0.5625, 0.875, 0.625, 0.875, 0.5625, 0.0, 0.0, 0.0, 0.0, 0.0, 0.0, 0.0, 0.0, 0.875, 0.625, 0.875, 0.685, 0.875, 0.75, 0.875, 0.685, 0.0, 0.0, 0.0, 0.0, 0.0, 0.0, 0.0, 0.0, 0.625, 1.0, 0.5938, 1.0, 0.5625, 1.0, 0.5938, 1.0, 0.0, 0.0, 0.0, 0.0, 0.0, 0.0, 0.0, 0.0, 0.5625, 0.0, 0.5625, 0.065, 0.5625, 0.125, 0.5625, 0.065, 0.0, 0.0, 0.0, 0.0, 0.0, 0.0, 0.0, 0.0, 0.5625, 0.125, 0.5625, 0.1875, 0.5625, 0.25, 0.5625, 0.1875, 0.0, 0.0, 0.0, 0.0, 0.0, 0.0, 0.0, 0.0, 0.5625, 0.25, 0.5938, 0.25, 0.0, 0.0, 0.0, 0.0, 0.0, 0.0, 0.0, 0.0])
me_cube.materials.append(mat_material)
me_cube.use_mirror_vertex_groups = False
me_cube.update()
me_cube_001 = bpy.data.meshes.new('Cube.001')
me_cube_001.from_pydata([(-1.25, 0.267, -3.398), (-1.25, -0.06955, -3.398), (-0.8121, 0.267, -3.359), (-0.8121, -0.06955, -3.359), (-0.9753, 0.267, -3.417), (-0.9753, -0.06955, -3.417), (-1.25, 0.07013, -3.398), (-0.8121, 0.07013, -3.359), (-0.9753, 0.07013, -3.417), (-1.073, -0.06955, -3.239), (-0.6724, -0.06955, -3.235), (-1.073, 0.267, -3.239), (-0.6724, 0.267, -3.235), (-0.8817, 0.267, -3.239), (-0.8817, -0.06955, -3.239), (-0.6724, 0.07013, -3.235), (-1.073, 0.07013, -3.239), (-0.6809, -0.06955, -3.135), (-0.6809, 0.267, -3.135), (-1.0, -0.06955, -3.184), (-1.0, 0.267, -3.184), (-0.8349, 0.267, -3.15), (-0.8349, -0.06955, -3.15), (-0.6809, 0.07013, -3.135), (-1.0, 0.07013, -3.184), (-0.6722, -0.06955, -3.065), (-0.6722, 0.2674, -3.065), (-0.942, -0.06955, -3.076), (-0.942, 0.2674, -3.076), (-0.8212, 0.267, -3.079), (-0.8212, -0.06955, -3.079), (-0.6722, 0.07013, -3.065), (-0.942, 0.07013, -3.076), (-1.162, -0.06955, -3.318), (-1.162, 0.267, -3.318), (-0.9285, 0.267, -3.328), (-0.9285, -0.06955, -3.328), (-0.7856, 0.07013, -3.252), (-1.162, 0.07013, -3.318), (-0.7856, -0.06955, -3.252), (-0.7856, 0.267, -3.252), (-1.25, 0.01019, -3.398), (-0.8121, 0.01019, -3.359), (-0.9753, 0.01019, -3.417), (-1.073, 0.01019, -3.239), (-0.6724, 0.01019, -3.235), (-0.6809, 0.01019, -3.135), (-1.0, 0.01019, -3.184), (-0.942, 0.01019, -3.076), (-0.6722, 0.01019, -3.065), (-1.162, 0.01019, -3.318), (-0.7856, 0.01019, -3.252), (-1.25, 0.1434, -3.398), (-0.8121, 0.1434, -3.359), (-0.9753, 0.1434, -3.417), (-0.6724, 0.1434, -3.235), (-1.073, 0.1434, -3.239), (-1.0, 0.1434, -3.184), (-0.6809, 0.1434, -3.135), (-0.6722, 0.1434, -3.065), (-0.942, 0.1434, -3.076), (-0.7856, 0.1434, -3.252), (-1.162, 0.1434, -3.318)], [], [(41, 43, 5, 1), (43, 42, 3, 5), (34, 35, 4, 0), (36, 33, 1, 5), (35, 40, 2, 4), (62, 34, 0, 52), (51, 39, 3, 42), (39, 36, 5, 3), (52, 54, 8, 6), (61, 37, 7, 53), (50, 38, 6, 41), (54, 53, 7, 8), (47, 24, 16, 44), (58, 23, 15, 55), (17, 22, 14, 10), (20, 21, 13, 11), (21, 18, 12, 13), (46, 17, 10, 45), (57, 20, 11, 56), (22, 19, 9, 14), (30, 27, 19, 22), (60, 28, 20, 57), (49, 25, 17, 46), (29, 26, 18, 21), (28, 29, 21, 20), (25, 30, 22, 17), (59, 31, 23, 58), (48, 32, 24, 47), (44, 16, 38, 50), (55, 15, 37, 61), (10, 14, 36, 39), (11, 13, 35, 34), (13, 12, 40, 35), (45, 10, 39, 51), (56, 11, 34, 62), (14, 9, 33, 36), (15, 45, 51, 37), (9, 44, 50, 33), (27, 48, 47, 19), (31, 49, 46, 23), (23, 46, 45, 15), (19, 47, 44, 9), (33, 50, 41, 1), (6, 8, 43, 41), (37, 51, 42, 7), (8, 7, 42, 43), (16, 56, 62, 38), (12, 55, 61, 40), (26, 59, 58, 18), (32, 60, 57, 24), (24, 57, 56, 16), (18, 58, 55, 12), (4, 2, 53, 54), (40, 61, 53, 2), (0, 4, 54, 52), (38, 62, 52, 6)])
_uv = me_cube_001.uv_layers.new(name='UVMap')
_uv.uv.foreach_set('vector', [0.125, 0.685, 0.189, 0.685, 0.189, 0.75, 0.125, 0.75, 0.189, 0.685, 0.25, 0.685, 0.25, 0.75, 0.189, 0.75, 0.375, 0.25, 0.375, 0.314, 0.375, 0.314, 0.375, 0.25, 0.375, 0.936, 0.375, 1.0, 0.375, 1.0, 0.375, 0.936, 0.375, 0.314, 0.375, 0.375, 0.375, 0.375, 0.375, 0.314, 0.375, 0.1875, 0.375, 0.25, 0.375, 0.25, 0.375, 0.1875, 0.25, 0.685, 0.25, 0.75, 0.25, 0.75, 0.25, 0.685, 0.375, 0.875, 0.375, 0.936, 0.375, 0.936, 0.375, 0.875, 0.125, 0.5625, 0.189, 0.5625, 0.189, 0.625, 0.125, 0.625, 0.25, 0.5625, 0.25, 0.625, 0.25, 0.625, 0.25, 0.5625, 0.375, 0.065, 0.375, 0.125, 0.375, 0.125, 0.375, 0.065, 0.189, 0.5625, 0.25, 0.5625, 0.25, 0.625, 0.189, 0.625, 0.375, 0.065, 0.375, 0.125, 0.375, 0.125, 0.375, 0.065, 0.25, 0.5625, 0.25, 0.625, 0.25, 0.625, 0.25, 0.5625, 0.375, 0.875, 0.375, 0.936, 0.375, 0.936, 0.375, 0.875, 0.375, 0.25, 0.375, 0.314, 0.375, 0.314, 0.375, 0.25, 0.375, 0.314, 0.375, 0.375, 0.375, 0.375, 0.375, 0.314, 0.25, 0.685, 0.25, 0.75, 0.25, 0.75, 0.25, 0.685, 0.375, 0.1875, 0.375, 0.25, 0.375, 0.25, 0.375, 0.1875, 0.375, 0.936, 0.375, 1.0, 0.375, 1.0, 0.375, 0.936, 0.375, 0.936, 0.375, 1.0, 0.375, 1.0, 0.375, 0.936, 0.375, 0.1875, 0.375, 0.25, 0.375, 0.25, 0.375, 0.1875, 0.25, 0.685, 0.25, 0.75, 0.25, 0.75, 0.25, 0.685, 0.375, 0.314, 0.375, 0.375, 0.375, 0.375, 0.375, 0.314, 0.375, 0.25, 0.375, 0.314, 0.375, 0.314, 0.375, 0.25, 0.375, 0.875, 0.375, 0.936, 0.375, 0.936, 0.375, 0.875, 0.25, 0.5625, 0.25, 0.625, 0.25, 0.625, 0.25, 0.5625, 0.375, 0.065, 0.375, 0.125, 0.375, 0.125, 0.375, 0.065, 0.375, 0.065, 0.375, 0.125, 0.375, 0.125, 0.375, 0.065, 0.25, 0.5625, 0.25, 0.625, 0.25, 0.625, 0.25, 0.5625, 0.375, 0.875, 0.375, 0.936, 0.375, 0.936, 0.375, 0.875, 0.375, 0.25, 0.375, 0.314, 0.375, 0.314, 0.375, 0.25, 0.375, 0.314, 0.375, 0.375, 0.375, 0.375, 0.375, 0.314, 0.25, 0.685, 0.25, 0.75, 0.25, 0.75, 0.25, 0.685, 0.375, 0.1875, 0.375, 0.25, 0.375, 0.25, 0.375, 0.1875, 0.375, 0.936, 0.375, 1.0, 0.375, 1.0, 0.375, 0.936, 0.25, 0.625, 0.25, 0.685, 0.25, 0.685, 0.25, 0.625, 0.375, 0.0, 0.375, 0.065, 0.375, 0.065, 0.375, 0.0, 0.375, 0.0, 0.375, 0.065, 0.375, 0.065, 0.375, 0.0, 0.25, 0.625, 0.25, 0.685, 0.25, 0.685, 0.25, 0.625, 0.25, 0.625, 0.25, 0.685, 0.25, 0.685, 0.25, 0.625, 0.375, 0.0, 0.375, 0.065, 0.375, 0.065, 0.375, 0.0, 0.375, 0.0, 0.375, 0.065, 0.375, 0.065, 0.375, 0.0, 0.125, 0.625, 0.189, 0.625, 0.189, 0.685, 0.125, 0.685, 0.25, 0.625, 0.25, 0.685, 0.25, 0.685, 0.25, 0.625, 0.189, 0.625, 0.25, 0.625, 0.25, 0.685, 0.189, 0.685, 0.375, 0.125, 0.375, 0.1875, 0.375, 0.1875, 0.375, 0.125, 0.25, 0.5, 0.25, 0.5625, 0.25, 0.5625, 0.25, 0.5, 0.25, 0.5, 0.25, 0.5625, 0.25, 0.5625, 0.25, 0.5, 0.375, 0.125, 0.375, 0.1875, 0.375, 0.1875, 0.375, 0.125, 0.375, 0.125, 0.375, 0.1875, 0.375, 0.1875, 0.375, 0.125, 0.25, 0.5, 0.25, 0.5625, 0.25, 0.5625, 0.25, 0.5, 0.189, 0.5, 0.25, 0.5, 0.25, 0.5625, 0.189, 0.5625, 0.25, 0.5, 0.25, 0.5625, 0.25, 0.5625, 0.25, 0.5, 0.125, 0.5, 0.189, 0.5, 0.189, 0.5625, 0.125, 0.5625, 0.375, 0.125, 0.375, 0.1875, 0.375, 0.1875, 0.375, 0.125])
me_cube_001.materials.append(mat_material)
me_cube_001.use_mirror_vertex_groups = False
me_cube_001.update()
me_cube_002 = bpy.data.meshes.new('Cube.002')
me_cube_002.from_pydata([(-0.05542, -0.02963, 1.65), (-0.07104, 0.1501, 1.669), (-0.1722, -0.02448, 1.644), (-0.2299, 0.1437, 1.622), (-0.2786, 0.1316, 1.378), (-0.06291, 0.1555, 1.372), (-0.06381, -0.07974, 1.39), (-0.2372, -0.05843, 1.378), (-0.07838, 0.04419, 1.726), (-0.2211, 0.05763, 1.71), (-0.3931, 0.02778, 1.372), (-0.3382, 0.1528, 1.518), (-0.2289, -0.04344, 1.535), (-0.07186, 0.1787, 1.548), (-0.05771, -0.0619, 1.532), (-0.435, 0.04385, 1.559), (-0.1698, 0.1054, 1.153), (-0.1592, -0.0532, 1.181), (-0.06953, 0.1802, 1.206), (-0.07604, -0.07847, 1.179), (-0.2616, 0.01774, 1.16), (-0.1032, 0.006206, 1.706), (-0.1963, 0.01372, 1.684), (-0.3291, -0.02542, 1.363), (-0.3565, -0.004901, 1.545), (-0.2266, -0.03147, 1.173), (-0.3754, 0.07758, 1.365), (-0.06903, 0.08783, 1.736), (-0.3033, 0.0999, 1.676), (-0.4391, 0.08561, 1.54), (-0.2384, 0.06367, 1.154), (0.04239, -0.003721, 1.15), (-0.1196, 0.001026, 1.15), (-0.1347, 0.005758, 1.136), (-0.2495, 0.1147, 1.287), (-0.2437, -0.05322, 1.305), (-0.3647, 0.02316, 1.3), (-0.06856, 0.1575, 1.289), (-0.06717, -0.08633, 1.33), (-0.3134, -0.02263, 1.303), (-0.3452, 0.07128, 1.294), (-0.06564, 0.1754, 1.435), (-0.06061, -0.07199, 1.461), (-0.3064, 0.1507, 1.443), (-0.2248, -0.0535, 1.456), (-0.4176, 0.03421, 1.459), (-0.3505, -0.01421, 1.457), (-0.4141, 0.08333, 1.445), (-0.05994, 0.1649, 1.241), (-0.07015, -0.06488, 1.24), (-0.2027, 0.1066, 1.224), (-0.1795, -0.06089, 1.221), (-0.3054, 0.01797, 1.233), (-0.2619, -0.03094, 1.247), (-0.2845, 0.06432, 1.226), (-0.1659, -0.07193, 1.352), (-0.1917, -0.06477, 1.413), (-0.1454, -0.05912, 1.508), (-0.1174, -0.04717, 1.596), (-0.05528, -0.05919, 1.602), (-0.1675, -0.07058, 1.311), (-0.1637, -0.06333, 1.273), (-0.1604, -0.06236, 1.473), (-0.1575, -0.06603, 1.442), (-0.1394, -0.07193, 1.407), (-0.1407, -0.07407, 1.383), (-0.1876, -0.06887, 1.381), (-0.1982, -0.05541, 1.494), (-0.15, -0.05197, 1.551), (-0.1738, -0.04419, 1.581), (-0.2885, 0.1478, 1.581), (-0.2406, -0.02436, 1.599), (-0.3814, 0.05115, 1.616), (-0.3111, 0.01184, 1.614), (-0.4151, 0.09311, 1.615), (-0.1642, 0.07204, 1.719), (-0.009884, -0.03817, 1.632), (-0.00308, 0.1595, 1.668), (0.0002045, 0.1599, 1.376), (-0.0111, -0.08721, 1.394), (-0.008727, 0.03776, 1.738), (-0.0007308, 0.1748, 1.533), (-0.01217, -0.07043, 1.535), (-0.001489, 0.1818, 1.206), (0.006796, -0.08336, 1.17), (-0.01331, 0.003151, 1.717), (-0.01263, 0.08706, 1.74), (-0.003807, 0.1606, 1.287), (-0.00991, -0.09325, 1.336), (0.002008, 0.1774, 1.439), (-0.01507, -0.08053, 1.465), (-0.005407, 0.1687, 1.242), (-0.003018, -0.07168, 1.245), (-0.009739, -0.05784, 1.605), (-0.1289, 0.1091, 1.111), (-0.1456, -0.02806, 1.153), (-0.2157, 0.02227, 1.114), (-0.1921, -0.003964, 1.143), (-0.1914, 0.06945, 1.111), (-0.08321, 0.1899, 1.172), (-0.05384, -0.05727, 1.156), (0.001291, 0.1879, 1.181)], [], [(13, 11, 70), (21, 22, 2, 0), (73, 71, 2, 22), (0, 2, 58), (66, 7, 55), (35, 7, 23), (37, 34, 4, 5), (40, 36, 10, 26), (72, 9, 28), (9, 8, 75), (47, 45, 15, 29), (68, 12, 57), (46, 44, 12, 24), (41, 43, 11, 13), (98, 96, 20, 30), (99, 94, 16, 18), (97, 95, 17, 25), (95, 100, 19, 17), (96, 97, 25, 20), (45, 46, 24, 15), (36, 39, 23, 10), (72, 73, 22, 9), (8, 9, 22, 21), (94, 98, 30, 16), (43, 47, 29, 11), (1, 3, 28), (70, 74, 28, 3), (34, 40, 26, 4), (50, 54, 40, 34), (52, 53, 39, 36), (54, 52, 36, 40), (48, 50, 34, 37), (53, 51, 35), (61, 60, 35), (4, 26, 47, 43), (10, 23, 46, 45), (5, 4, 43, 41), (23, 7, 44, 46), (44, 56, 63), (26, 10, 45, 47), (19, 49, 51), (25, 17, 51), (18, 16, 50, 48), (30, 20, 52, 54), (20, 25, 53, 52), (16, 30, 54, 50), (1, 13, 3), (27, 1, 28), (53, 25, 51), (17, 19, 51), (51, 49, 61), (60, 38, 55), (7, 35, 55), (38, 6, 55), (65, 6, 64), (64, 63, 56), (44, 7, 56), (62, 42, 57), (12, 44, 67), (42, 14, 57), (68, 14, 58), (2, 71, 12, 69), (59, 0, 58), (14, 59, 58), (39, 35, 23), (39, 53, 35), (49, 38, 60, 61), (35, 60, 55), (35, 51, 61), (66, 65, 64, 56), (6, 42, 63, 64), (42, 62, 63), (62, 57, 67), (6, 65, 55), (7, 66, 56), (65, 66, 55), (62, 44, 63), (44, 62, 67), (57, 12, 67), (68, 58, 69), (14, 68, 57), (12, 68, 69), (58, 2, 69), (11, 29, 74, 70), (15, 24, 73, 72), (24, 12, 71, 73), (3, 13, 70), (29, 15, 72, 74), (74, 72, 28), (27, 28, 75), (8, 27, 75), (28, 9, 75), (0, 59, 93, 76), (27, 8, 80, 86), (13, 1, 77, 81), (8, 21, 85, 80), (37, 5, 78, 87), (59, 14, 82, 93), (5, 41, 89, 78), (21, 0, 76, 85), (18, 48, 91, 83), (48, 37, 87, 91), (6, 38, 88, 79), (42, 6, 79, 90), (49, 19, 84, 92), (38, 49, 92, 88), (99, 18, 83, 101), (41, 13, 81, 89), (1, 27, 86, 77), (14, 42, 90, 82), (31, 84, 19, 100), (32, 31, 100, 95), (33, 32, 95, 97)])
_uv = me_cube_002.uv_layers.new(name='UVMap')
_uv.uv.foreach_set('vector', [0.625, 0.375, 0.625, 0.314, 0.625, 0.314, 0.75, 0.685, 0.811, 0.685, 0.811, 0.75, 0.75, 0.75, 0.811, 0.685, 0.811, 0.75, 0.811, 0.75, 0.811, 0.685, 0.625, 0.875, 0.625, 0.936, 0.625, 0.9305, 0.625, 0.9052, 0.625, 0.936, 0.625, 0.8917, 0.811, 0.75, 0.811, 0.75, 0.811, 0.685, 0.625, 0.375, 0.625, 0.314, 0.625, 0.314, 0.625, 0.375, 0.811, 0.5625, 0.811, 0.625, 0.811, 0.625, 0.811, 0.5625, 0.811, 0.625, 0.811, 0.625, 0.811, 0.5625, 0.811, 0.625, 0.75, 0.625, 0.7796, 0.5947, 0.811, 0.5625, 0.811, 0.625, 0.811, 0.625, 0.811, 0.5625, 0.625, 0.9028, 0.625, 0.936, 0.625, 0.9027, 0.811, 0.685, 0.811, 0.75, 0.811, 0.75, 0.811, 0.685, 0.625, 0.375, 0.625, 0.314, 0.625, 0.314, 0.625, 0.375, 0.811, 0.5625, 0.811, 0.625, 0.811, 0.625, 0.811, 0.5625, 0.625, 0.375, 0.625, 0.314, 0.625, 0.314, 0.625, 0.375, 0.811, 0.685, 0.811, 0.75, 0.811, 0.75, 0.811, 0.685, 0.625, 0.936, 0.625, 0.875, 0.625, 0.875, 0.625, 0.936, 0.811, 0.625, 0.811, 0.685, 0.811, 0.685, 0.811, 0.625, 0.811, 0.625, 0.811, 0.685, 0.811, 0.685, 0.811, 0.625, 0.811, 0.625, 0.811, 0.685, 0.811, 0.685, 0.811, 0.625, 0.811, 0.625, 0.811, 0.685, 0.811, 0.685, 0.811, 0.625, 0.75, 0.625, 0.811, 0.625, 0.811, 0.685, 0.75, 0.685, 0.811, 0.5, 0.811, 0.5625, 0.811, 0.5625, 0.811, 0.5, 0.811, 0.5, 0.811, 0.5625, 0.811, 0.5625, 0.811, 0.5, 0.75, 0.5, 0.811, 0.5, 0.811, 0.5625, 0.811, 0.5, 0.811, 0.5625, 0.811, 0.5625, 0.811, 0.5, 0.811, 0.5, 0.811, 0.5625, 0.811, 0.5625, 0.811, 0.5, 0.811, 0.5, 0.811, 0.5625, 0.811, 0.5625, 0.811, 0.5, 0.811, 0.625, 0.811, 0.685, 0.811, 0.685, 0.811, 0.625, 0.811, 0.5625, 0.811, 0.625, 0.811, 0.625, 0.811, 0.5625, 0.625, 0.375, 0.625, 0.314, 0.625, 0.314, 0.625, 0.375, 0.811, 0.685, 0.811, 0.75, 0.811, 0.75, 0.625, 0.916, 0.625, 0.9136, 0.625, 0.936, 0.811, 0.5, 0.811, 0.5625, 0.811, 0.5625, 0.811, 0.5, 0.811, 0.625, 0.811, 0.685, 0.811, 0.685, 0.811, 0.625, 0.625, 0.375, 0.625, 0.314, 0.625, 0.314, 0.625, 0.375, 0.811, 0.685, 0.811, 0.75, 0.811, 0.75, 0.811, 0.685, 0.625, 0.936, 0.625, 0.9024, 0.625, 0.8968, 0.811, 0.5625, 0.811, 0.625, 0.811, 0.625, 0.811, 0.5625, 0.625, 0.875, 0.625, 0.875, 0.625, 0.936, 0.811, 0.685, 0.811, 0.75, 0.811, 0.75, 0.625, 0.375, 0.625, 0.314, 0.625, 0.314, 0.625, 0.375, 0.811, 0.5625, 0.811, 0.625, 0.811, 0.625, 0.811, 0.5625, 0.811, 0.625, 0.811, 0.685, 0.811, 0.685, 0.811, 0.625, 0.811, 0.5, 0.811, 0.5625, 0.811, 0.5625, 0.811, 0.5, 0.625, 0.375, 0.625, 0.375, 0.625, 0.314, 0.75, 0.5625, 0.75, 0.5, 0.811, 0.5625, 0.811, 0.685, 0.811, 0.685, 0.811, 0.75, 0.625, 0.936, 0.625, 0.875, 0.625, 0.936, 0.625, 0.936, 0.625, 0.875, 0.625, 0.916, 0.625, 0.9136, 0.625, 0.875, 0.625, 0.8917, 0.625, 0.936, 0.625, 0.936, 0.625, 0.8917, 0.625, 0.875, 0.625, 0.875, 0.625, 0.8917, 0.625, 0.9015, 0.625, 0.875, 0.625, 0.897, 0.625, 0.897, 0.625, 0.8968, 0.625, 0.9024, 0.625, 0.936, 0.625, 0.936, 0.625, 0.9024, 0.625, 0.8988, 0.625, 0.875, 0.625, 0.9027, 0.625, 0.936, 0.625, 0.936, 0.625, 0.9078, 0.625, 0.875, 0.625, 0.875, 0.625, 0.9027, 0.625, 0.9028, 0.625, 0.875, 0.625, 0.9305, 0.625, 0.936, 0.625, 0.936, 0.625, 0.936, 0.625, 0.9321, 0.625, 0.875, 0.625, 0.875, 0.625, 0.9305, 0.625, 0.875, 0.625, 0.875, 0.625, 0.9305, 0.811, 0.685, 0.811, 0.75, 0.811, 0.685, 0.811, 0.685, 0.811, 0.685, 0.811, 0.75, 0.625, 0.875, 0.625, 0.875, 0.625, 0.9136, 0.625, 0.916, 0.625, 0.936, 0.625, 0.9136, 0.625, 0.8917, 0.625, 0.936, 0.625, 0.936, 0.625, 0.916, 0.625, 0.9052, 0.625, 0.9015, 0.625, 0.897, 0.625, 0.9024, 0.625, 0.875, 0.625, 0.875, 0.625, 0.8968, 0.625, 0.897, 0.625, 0.875, 0.625, 0.8988, 0.625, 0.8968, 0.625, 0.8988, 0.625, 0.9027, 0.625, 0.9078, 0.625, 0.875, 0.625, 0.9015, 0.625, 0.8917, 0.625, 0.936, 0.625, 0.9052, 0.625, 0.9024, 0.625, 0.9015, 0.625, 0.9052, 0.625, 0.8917, 0.625, 0.8988, 0.625, 0.936, 0.625, 0.8968, 0.625, 0.936, 0.625, 0.8988, 0.625, 0.9078, 0.625, 0.9027, 0.625, 0.936, 0.625, 0.9078, 0.625, 0.9028, 0.625, 0.9305, 0.625, 0.9321, 0.625, 0.875, 0.625, 0.9028, 0.625, 0.9027, 0.625, 0.936, 0.625, 0.9028, 0.625, 0.9321, 0.625, 0.9305, 0.625, 0.936, 0.625, 0.9321, 0.811, 0.5, 0.811, 0.5625, 0.811, 0.5625, 0.811, 0.5, 0.811, 0.625, 0.811, 0.685, 0.811, 0.685, 0.811, 0.625, 0.811, 0.685, 0.811, 0.75, 0.811, 0.75, 0.811, 0.685, 0.625, 0.314, 0.625, 0.375, 0.625, 0.314, 0.811, 0.5625, 0.811, 0.625, 0.811, 0.625, 0.811, 0.5625, 0.811, 0.5625, 0.811, 0.625, 0.811, 0.5625, 0.75, 0.5625, 0.811, 0.5625, 0.7796, 0.5947, 0.75, 0.625, 0.75, 0.5625, 0.7796, 0.5947, 0.811, 0.5625, 0.811, 0.625, 0.7796, 0.5947, 0.625, 0.875, 0.625, 0.875, 0.625, 0.875, 0.625, 0.875, 0.75, 0.5625, 0.75, 0.625, 0.75, 0.625, 0.75, 0.5625, 0.625, 0.375, 0.625, 0.375, 0.625, 0.375, 0.625, 0.375, 0.75, 0.625, 0.75, 0.685, 0.75, 0.685, 0.75, 0.625, 0.625, 0.375, 0.625, 0.375, 0.625, 0.375, 0.625, 0.375, 0.625, 0.875, 0.625, 0.875, 0.625, 0.875, 0.625, 0.875, 0.625, 0.375, 0.625, 0.375, 0.625, 0.375, 0.625, 0.375, 0.75, 0.685, 0.75, 0.75, 0.75, 0.75, 0.75, 0.685, 0.625, 0.375, 0.625, 0.375, 0.625, 0.375, 0.625, 0.375, 0.625, 0.375, 0.625, 0.375, 0.625, 0.375, 0.625, 0.375, 0.625, 0.875, 0.625, 0.875, 0.625, 0.875, 0.625, 0.875, 0.625, 0.875, 0.625, 0.875, 0.625, 0.875, 0.625, 0.875, 0.625, 0.875, 0.625, 0.875, 0.625, 0.875, 0.625, 0.875, 0.625, 0.875, 0.625, 0.875, 0.625, 0.875, 0.625, 0.875, 0.625, 0.375, 0.625, 0.375, 0.625, 0.375, 0.625, 0.375, 0.625, 0.375, 0.625, 0.375, 0.625, 0.375, 0.625, 0.375, 0.75, 0.5, 0.75, 0.5625, 0.75, 0.5625, 0.75, 0.5, 0.625, 0.875, 0.625, 0.875, 0.625, 0.875, 0.625, 0.875, 0.625, 0.875, 0.625, 0.875, 0.625, 0.875, 0.625, 0.875, 0.625, 0.936, 0.625, 0.875, 0.625, 0.875, 0.625, 0.936, 0.811, 0.685, 0.811, 0.75, 0.811, 0.75, 0.811, 0.685])
me_cube_002.materials.append(mat_material)
me_cube_002.use_mirror_vertex_groups = False
me_cube_002.update()
me_cube_003 = bpy.data.meshes.new('Cube.003')
me_cube_003.from_pydata([(-2.439, 0.2022, -0.9093), (-2.439, -0.2684, -0.9093), (-2.145, -0.2684, -1.025), (-2.145, 0.2022, -1.025), (-2.439, -0.03462, -0.9093), (-2.145, -0.03462, -1.025), (-2.195, 0.2022, -0.8231), (-2.503, 0.2022, -0.5933), (-2.503, -0.2684, -0.5933), (-2.195, -0.2684, -0.8231), (-2.503, -0.03462, -0.5933), (-2.195, -0.03462, -0.8231), (-2.059, 0.2022, -0.956), (-2.532, -0.2684, -0.7352), (-2.532, -0.03462, -0.7352), (-2.059, -0.03462, -0.956), (-2.532, 0.2022, -0.7352), (-2.059, -0.2684, -0.956), (-2.476, 0.2022, -0.5592), (-2.136, -0.2684, -0.6764), (-2.136, 0.2022, -0.6764), (-2.406, -0.282, -0.6166), (-2.476, -0.03462, -0.5592), (-2.136, -0.03462, -0.6764), (-2.517, 0.2022, -0.6642), (-2.189, -0.2684, -0.8895), (-2.189, 0.2022, -0.8895), (-2.517, -0.2684, -0.6642), (-2.517, -0.03462, -0.6642), (-2.189, -0.03462, -0.8895), (-2.524, 0.08663, -0.5246), (-2.151, -0.2524, -0.6227), (-1.928, 0.1184, -0.6339), (-2.467, -0.1726, -0.5076), (-2.494, -0.06907, -0.5186), (-2.062, -0.03462, -0.6448), (-2.439, -0.2055, -0.9093), (-2.145, -0.2055, -1.025), (-2.195, -0.2055, -0.8231), (-2.503, -0.2055, -0.5933), (-2.059, -0.2055, -0.956), (-2.532, -0.2055, -0.7352), (-2.476, -0.2055, -0.5592), (-2.136, -0.2055, -0.6764), (-2.517, -0.2055, -0.6642), (-2.189, -0.2055, -0.8895), (-2.062, -0.2055, -0.6448), (-2.493, -0.1216, -0.5137), (-2.439, 0.1434, -0.9093), (-2.145, 0.1434, -1.025), (-2.503, 0.1434, -0.5933), (-2.195, 0.1434, -0.8231), (-2.532, 0.1434, -0.7352), (-2.059, 0.1434, -0.956), (-2.136, 0.1434, -0.6764), (-2.476, 0.1434, -0.5592), (-2.189, 0.1434, -0.8895), (-2.517, 0.1434, -0.6642), (-2.52, 0.007231, -0.5156), (-1.912, 0.08882, -0.6309), (-2.292, -0.2684, -0.9674), (-2.292, 0.2022, -0.9674), (-2.292, -0.03462, -0.9674), (-2.349, 0.2022, -0.7082), (-2.349, -0.2684, -0.7082), (-2.296, 0.2022, -0.8456), (-2.296, -0.2684, -0.8456), (-2.306, -0.2684, -0.6178), (-2.306, 0.2022, -0.6178), (-2.353, -0.2684, -0.7769), (-2.353, 0.2022, -0.7769), (-2.311, 0.113, -0.5267), (-2.325, -0.2213, -0.5672), (-2.292, -0.2055, -0.9674), (-2.292, 0.1434, -0.9674)], [], [(66, 13, 1, 60), (65, 12, 3, 61), (74, 48, 0, 61), (73, 36, 4, 62), (41, 14, 4, 36), (53, 15, 5, 49), (52, 16, 0, 48), (40, 17, 2, 37), (43, 19, 9, 38), (55, 18, 7, 50), (54, 23, 11, 51), (42, 22, 10, 39), (68, 20, 6, 63), (67, 21, 8, 64), (45, 25, 17, 40), (57, 24, 16, 52), (56, 29, 15, 53), (44, 28, 14, 41), (70, 26, 12, 65), (69, 27, 13, 66), (72, 33, 21, 67), (71, 32, 20, 68), (47, 34, 22, 42), (59, 35, 23, 54), (58, 30, 18, 55), (46, 31, 19, 43), (64, 8, 27, 69), (63, 6, 26, 70), (39, 10, 28, 44), (51, 11, 29, 56), (50, 7, 24, 57), (38, 9, 25, 45), (11, 38, 45, 29), (8, 39, 44, 27), (35, 46, 43, 23), (33, 47, 42, 21), (27, 44, 41, 13), (29, 45, 40, 15), (21, 42, 39, 8), (23, 43, 38, 11), (15, 40, 37, 5), (13, 41, 36, 1), (60, 1, 36, 73), (10, 50, 57, 28), (6, 51, 56, 26), (34, 58, 55, 22), (32, 59, 54, 20), (26, 56, 53, 12), (28, 57, 52, 14), (20, 54, 51, 6), (22, 55, 50, 10), (14, 52, 48, 4), (12, 53, 49, 3), (62, 4, 48, 74), (5, 62, 74, 49), (2, 60, 73, 37), (7, 63, 70, 24), (9, 64, 69, 25), (30, 71, 68, 18), (31, 72, 67, 19), (25, 69, 66, 17), (24, 70, 65, 16), (19, 67, 64, 9), (18, 68, 63, 7), (37, 73, 62, 5), (49, 74, 61, 3), (16, 65, 61, 0), (17, 66, 60, 2)])
_uv = me_cube_003.uv_layers.new(name='UVMap')
_uv.uv.foreach_set('vector', [0.5938, 1.0, 0.625, 1.0, 0.625, 1.0, 0.5938, 1.0, 0.5938, 0.25, 0.5625, 0.25, 0.5625, 0.25, 0.5938, 0.25, 0.5938, 0.1875, 0.625, 0.1875, 0.625, 0.25, 0.5938, 0.25, 0.5938, 0.065, 0.625, 0.065, 0.625, 0.125, 0.5938, 0.125, 0.875, 0.685, 0.875, 0.625, 0.875, 0.625, 0.875, 0.685, 0.5625, 0.1875, 0.5625, 0.125, 0.5625, 0.125, 0.5625, 0.1875, 0.875, 0.5625, 0.875, 0.5, 0.875, 0.5, 0.875, 0.5625, 0.5625, 0.065, 0.5625, 0.0, 0.5625, 0.0, 0.5625, 0.065, 0.5625, 0.065, 0.5625, 0.0, 0.5625, 0.0, 0.5625, 0.065, 0.875, 0.5625, 0.875, 0.5, 0.875, 0.5, 0.875, 0.5625, 0.5625, 0.1875, 0.5625, 0.125, 0.5625, 0.125, 0.5625, 0.1875, 0.875, 0.685, 0.875, 0.625, 0.875, 0.625, 0.875, 0.685, 0.5938, 0.25, 0.5625, 0.25, 0.5625, 0.25, 0.5938, 0.25, 0.5938, 1.0, 0.625, 1.0, 0.625, 1.0, 0.5937, 1.0, 0.5625, 0.065, 0.5625, 0.0, 0.5625, 0.0, 0.5625, 0.065, 0.875, 0.5625, 0.875, 0.5, 0.875, 0.5, 0.875, 0.5625, 0.5625, 0.1875, 0.5625, 0.125, 0.5625, 0.125, 0.5625, 0.1875, 0.875, 0.685, 0.875, 0.625, 0.875, 0.625, 0.875, 0.685, 0.5938, 0.25, 0.5625, 0.25, 0.5625, 0.25, 0.5938, 0.25, 0.5938, 1.0, 0.625, 1.0, 0.625, 1.0, 0.5938, 1.0, 0.5938, 1.0, 0.625, 1.0, 0.625, 1.0, 0.5938, 1.0, 0.5938, 0.25, 0.5625, 0.25, 0.5625, 0.25, 0.5938, 0.25, 0.875, 0.685, 0.875, 0.625, 0.875, 0.625, 0.875, 0.685, 0.5625, 0.1875, 0.5625, 0.125, 0.5625, 0.125, 0.5625, 0.1875, 0.875, 0.5625, 0.875, 0.5, 0.875, 0.5, 0.875, 0.5625, 0.5625, 0.065, 0.5625, 0.0, 0.5625, 0.0, 0.5625, 0.065, 0.5937, 1.0, 0.625, 1.0, 0.625, 1.0, 0.5938, 1.0, 0.5938, 0.25, 0.5625, 0.25, 0.5625, 0.25, 0.5938, 0.25, 0.875, 0.685, 0.875, 0.625, 0.875, 0.625, 0.875, 0.685, 0.5625, 0.1875, 0.5625, 0.125, 0.5625, 0.125, 0.5625, 0.1875, 0.875, 0.5625, 0.875, 0.5, 0.875, 0.5, 0.875, 0.5625, 0.5625, 0.065, 0.5625, 0.0, 0.5625, 0.0, 0.5625, 0.065, 0.5625, 0.125, 0.5625, 0.065, 0.5625, 0.065, 0.5625, 0.125, 0.875, 0.75, 0.875, 0.685, 0.875, 0.685, 0.875, 0.75, 0.5625, 0.125, 0.5625, 0.065, 0.5625, 0.065, 0.5625, 0.125, 0.875, 0.75, 0.875, 0.685, 0.875, 0.685, 0.875, 0.75, 0.875, 0.75, 0.875, 0.685, 0.875, 0.685, 0.875, 0.75, 0.5625, 0.125, 0.5625, 0.065, 0.5625, 0.065, 0.5625, 0.125, 0.875, 0.75, 0.875, 0.685, 0.875, 0.685, 0.875, 0.75, 0.5625, 0.125, 0.5625, 0.065, 0.5625, 0.065, 0.5625, 0.125, 0.5625, 0.125, 0.5625, 0.065, 0.5625, 0.065, 0.5625, 0.125, 0.875, 0.75, 0.875, 0.685, 0.875, 0.685, 0.875, 0.75, 0.5938, 0.0, 0.625, 0.0, 0.625, 0.065, 0.5938, 0.065, 0.875, 0.625, 0.875, 0.5625, 0.875, 0.5625, 0.875, 0.625, 0.5625, 0.25, 0.5625, 0.1875, 0.5625, 0.1875, 0.5625, 0.25, 0.875, 0.625, 0.875, 0.5625, 0.875, 0.5625, 0.875, 0.625, 0.5625, 0.25, 0.5625, 0.1875, 0.5625, 0.1875, 0.5625, 0.25, 0.5625, 0.25, 0.5625, 0.1875, 0.5625, 0.1875, 0.5625, 0.25, 0.875, 0.625, 0.875, 0.5625, 0.875, 0.5625, 0.875, 0.625, 0.5625, 0.25, 0.5625, 0.1875, 0.5625, 0.1875, 0.5625, 0.25, 0.875, 0.625, 0.875, 0.5625, 0.875, 0.5625, 0.875, 0.625, 0.875, 0.625, 0.875, 0.5625, 0.875, 0.5625, 0.875, 0.625, 0.5625, 0.25, 0.5625, 0.1875, 0.5625, 0.1875, 0.5625, 0.25, 0.5938, 0.125, 0.625, 0.125, 0.625, 0.1875, 0.5938, 0.1875, 0.5625, 0.125, 0.5938, 0.125, 0.5938, 0.1875, 0.5625, 0.1875, 0.5625, 0.0, 0.5938, 0.0, 0.5938, 0.065, 0.5625, 0.065, 0.625, 0.25, 0.5938, 0.25, 0.5938, 0.25, 0.625, 0.25, 0.5625, 1.0, 0.5937, 1.0, 0.5938, 1.0, 0.5625, 1.0, 0.625, 0.25, 0.5938, 0.25, 0.5938, 0.25, 0.625, 0.25, 0.5625, 1.0, 0.5938, 1.0, 0.5938, 1.0, 0.5625, 1.0, 0.5625, 1.0, 0.5938, 1.0, 0.5938, 1.0, 0.5625, 1.0, 0.625, 0.25, 0.5938, 0.25, 0.5938, 0.25, 0.625, 0.25, 0.5625, 1.0, 0.5938, 1.0, 0.5937, 1.0, 0.5625, 1.0, 0.625, 0.25, 0.5938, 0.25, 0.5938, 0.25, 0.625, 0.25, 0.5625, 0.065, 0.5938, 0.065, 0.5938, 0.125, 0.5625, 0.125, 0.5625, 0.1875, 0.5938, 0.1875, 0.5938, 0.25, 0.5625, 0.25, 0.625, 0.25, 0.5938, 0.25, 0.5938, 0.25, 0.625, 0.25, 0.5625, 1.0, 0.5938, 1.0, 0.5938, 1.0, 0.5625, 1.0])
me_cube_003.materials.append(mat_material)
me_cube_003.use_mirror_vertex_groups = False
me_cube_003.update()

# ---- objects
ob_cube = bpy.data.objects.new('Cube', me_cube)
ob_light = bpy.data.objects.new('Light', light_light)
ob_camera = bpy.data.objects.new('Camera', cam_camera)
ob_empty = bpy.data.objects.new('Empty', None)
ob_empty_001 = bpy.data.objects.new('Empty.001', None)
ob_cube_001 = bpy.data.objects.new('Cube.001', me_cube_001)
ob_cube_002 = bpy.data.objects.new('Cube.002', me_cube_002)
ob_cube_003 = bpy.data.objects.new('Cube.003', me_cube_003)

# ---- transforms, parenting, visibility, modifiers, constraints
ob_cube.location = (0.24, 0.206, 0.5836)
ob_cube.scale = (0.4182, 1.0, 0.7234)
ob_cube.lock_rotations_4d = False
ob_cube.empty_display_type = 'ARROWS'
ob_cube.lineart.crease_threshold = 0.0
_m = ob_cube.modifiers.new('Mirror', 'MIRROR')
_m.merge_threshold = 0.045
ob_light.location = (4.076, 1.005, 5.904)
ob_light.rotation_euler = (0.6503, 0.05522, 1.866)
ob_light.lock_rotations_4d = False
ob_light.empty_display_type = 'ARROWS'
ob_light.color = (0.0, 0.0, 0.0, 0.0)
ob_light.lineart.crease_threshold = 0.0
ob_camera.location = (7.359, -6.926, 4.958)
ob_camera.rotation_euler = (1.109, 0.0, 0.8149)
ob_camera.lock_rotations_4d = False
ob_camera.empty_display_type = 'ARROWS'
ob_camera.color = (0.0, 0.0, 0.0, 0.0)
ob_camera.display_type = 'WIRE'
ob_camera.lineart.crease_threshold = 0.0
ob_empty.location = (0.144, 7.182, 0.07119)
ob_empty.rotation_euler = (1.571, 0.0, 0.0)
ob_empty.empty_display_type = 'IMAGE'
ob_empty.empty_display_size = 5.0
ob_empty.use_empty_image_alpha = True
ob_empty.color = (1.0, 1.0, 1.0, 0.7067)
ob_empty_001.location = (-7.662, -3.987, -3.558)
ob_empty_001.rotation_euler = (1.571, 0.0, 1.571)
ob_empty_001.scale = (1.013, 1.453, 1.23)
ob_empty_001.empty_display_type = 'IMAGE'
ob_empty_001.empty_display_size = 9.45
ob_empty_001.empty_image_offset = (-0.2673, -0.2645)
ob_empty_001.use_empty_image_alpha = True
ob_empty_001.color = (1.0, 1.0, 1.0, 0.25)
ob_cube_001.location = (-2.357, 0.8419, 0.5836)
ob_cube_001.scale = (0.4182, 1.0, 0.7234)
ob_cube_001.lock_rotations_4d = False
ob_cube_001.empty_display_type = 'ARROWS'
ob_cube_001.lineart.crease_threshold = 0.0
_m = ob_cube_001.modifiers.new('Mirror', 'MIRROR')
_m.merge_threshold = 0.045
ob_cube_002.location = (4.942, 0.6733, 0.5836)
ob_cube_002.scale = (0.4182, 1.0, 0.7234)
ob_cube_002.lock_rotations_4d = False
ob_cube_002.empty_display_type = 'ARROWS'
ob_cube_002.lineart.crease_threshold = 0.0
_m = ob_cube_002.modifiers.new('Mirror', 'MIRROR')
_m.merge_threshold = 0.045
ob_cube_003.location = (3.465, -1.256, -0.2978)
ob_cube_003.scale = (0.4182, 1.0, 0.7234)
ob_cube_003.lock_rotations_4d = False
ob_cube_003.empty_display_type = 'ARROWS'
ob_cube_003.lineart.crease_threshold = 0.0
_m = ob_cube_003.modifiers.new('Mirror', 'MIRROR')
_m.merge_threshold = 0.045

# ---- collection membership
col_collection.objects.link(ob_cube)
col_collection.objects.link(ob_light)
col_collection.objects.link(ob_camera)
col_collection.objects.link(ob_empty)
col_collection.objects.link(ob_empty_001)
col_collection.objects.link(ob_cube_001)
col_collection.objects.link(ob_cube_002)
col_collection.objects.link(ob_cube_003)

# ---- scene / render settings (as saved in the file)
scene.camera = ob_camera
scene.frame_start = 1; scene.frame_end = 250; scene.frame_set(1)
scene.render.engine = 'BLENDER_EEVEE_NEXT'
scene.cycles.sampling_pattern = 'TABULATED_SOBOL'
scene.cycles.use_light_tree = False
scene.view_settings.view_transform = 'Filmic'
bpy.context.view_layer.update()
